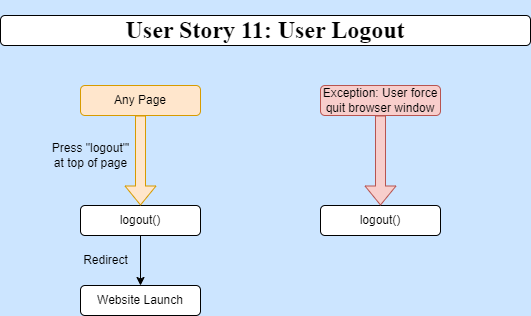

The diagram above was exported from draw.io. Its source (the exported page's mxGraphModel, read from the mxfile embedded in the PNG):
<mxGraphModel dx="1050" dy="522" grid="1" gridSize="10" guides="1" tooltips="1" connect="1" arrows="1" fold="1" page="1" pageScale="1" pageWidth="850" pageHeight="1100" background="#CCE5FF" math="0" shadow="0">
  <root>
    <mxCell id="0" />
    <mxCell id="1" parent="0" />
    <mxCell id="jNIEVBM6Wmnlz1BXS3UX-2" value="&lt;h1&gt;User Story 11: User Logout&lt;/h1&gt;" style="rounded=1;whiteSpace=wrap;html=1;fontFamily=Times New Roman;" parent="1" vertex="1">
      <mxGeometry x="160" y="50" width="530" height="30" as="geometry" />
    </mxCell>
    <mxCell id="HwOnpyn5BcN7FP6Mbuu5-71" style="edgeStyle=orthogonalEdgeStyle;rounded=0;orthogonalLoop=1;jettySize=auto;html=1;exitX=0.5;exitY=0;exitDx=0;exitDy=0;" parent="1" edge="1">
      <mxGeometry relative="1" as="geometry">
        <mxPoint x="300" y="160" as="targetPoint" />
        <mxPoint x="300" y="160" as="sourcePoint" />
      </mxGeometry>
    </mxCell>
    <mxCell id="EBpXC7Zkr-LngbAXVL-_-3" style="edgeStyle=orthogonalEdgeStyle;rounded=0;orthogonalLoop=1;jettySize=auto;html=1;exitX=0.5;exitY=1;exitDx=0;exitDy=0;entryX=0.5;entryY=0;entryDx=0;entryDy=0;" edge="1" parent="1" source="jNIEVBM6Wmnlz1BXS3UX-4" target="dCaHbRaVa_n_lxhv9c4M-9">
      <mxGeometry relative="1" as="geometry" />
    </mxCell>
    <mxCell id="jNIEVBM6Wmnlz1BXS3UX-4" value="logout()" style="rounded=1;whiteSpace=wrap;html=1;" parent="1" vertex="1">
      <mxGeometry x="240" y="240" width="120" height="30" as="geometry" />
    </mxCell>
    <mxCell id="dCaHbRaVa_n_lxhv9c4M-9" value="&lt;font style=&quot;font-size: 12px;&quot;&gt;Website Launch&lt;/font&gt;" style="rounded=1;whiteSpace=wrap;html=1;fontSize=12;" parent="1" vertex="1">
      <mxGeometry x="240" y="320" width="120" height="30" as="geometry" />
    </mxCell>
    <mxCell id="34BzHQZ_ceULqTXJr2wE-1" value="Any Page" style="rounded=1;whiteSpace=wrap;html=1;fontSize=12;fillColor=#ffe6cc;strokeColor=#d79b00;" parent="1" vertex="1">
      <mxGeometry x="240" y="120" width="120" height="30" as="geometry" />
    </mxCell>
    <mxCell id="EBpXC7Zkr-LngbAXVL-_-1" value="" style="shape=flexArrow;endArrow=classic;html=1;rounded=0;entryX=0.5;entryY=0;entryDx=0;entryDy=0;entryPerimeter=0;exitX=0.5;exitY=1;exitDx=0;exitDy=0;fillColor=#ffe6cc;strokeColor=#d79b00;" edge="1" parent="1" source="34BzHQZ_ceULqTXJr2wE-1" target="jNIEVBM6Wmnlz1BXS3UX-4">
      <mxGeometry width="50" height="50" relative="1" as="geometry">
        <mxPoint x="280" y="280" as="sourcePoint" />
        <mxPoint x="330" y="230" as="targetPoint" />
      </mxGeometry>
    </mxCell>
    <mxCell id="EBpXC7Zkr-LngbAXVL-_-2" value="Press &quot;logout&quot;'&lt;br&gt;at top of page" style="text;html=1;align=center;verticalAlign=middle;resizable=0;points=[];autosize=1;strokeColor=none;fillColor=none;" vertex="1" parent="1">
      <mxGeometry x="200" y="170" width="100" height="40" as="geometry" />
    </mxCell>
    <mxCell id="EBpXC7Zkr-LngbAXVL-_-4" value="Redirect" style="text;html=1;align=center;verticalAlign=middle;resizable=0;points=[];autosize=1;strokeColor=none;fillColor=none;" vertex="1" parent="1">
      <mxGeometry x="230" y="280" width="70" height="30" as="geometry" />
    </mxCell>
    <mxCell id="EBpXC7Zkr-LngbAXVL-_-5" style="edgeStyle=orthogonalEdgeStyle;rounded=0;orthogonalLoop=1;jettySize=auto;html=1;exitX=0.5;exitY=0;exitDx=0;exitDy=0;" edge="1" parent="1">
      <mxGeometry relative="1" as="geometry">
        <mxPoint x="540" y="160" as="targetPoint" />
        <mxPoint x="540" y="160" as="sourcePoint" />
      </mxGeometry>
    </mxCell>
    <mxCell id="EBpXC7Zkr-LngbAXVL-_-7" value="logout()" style="rounded=1;whiteSpace=wrap;html=1;" vertex="1" parent="1">
      <mxGeometry x="480" y="240" width="120" height="30" as="geometry" />
    </mxCell>
    <mxCell id="EBpXC7Zkr-LngbAXVL-_-9" value="Exception: User force quit browser window" style="rounded=1;whiteSpace=wrap;html=1;fontSize=12;fillColor=#f8cecc;strokeColor=#b85450;" vertex="1" parent="1">
      <mxGeometry x="480" y="120" width="120" height="30" as="geometry" />
    </mxCell>
    <mxCell id="EBpXC7Zkr-LngbAXVL-_-10" value="" style="shape=flexArrow;endArrow=classic;html=1;rounded=0;entryX=0.5;entryY=0;entryDx=0;entryDy=0;entryPerimeter=0;exitX=0.5;exitY=1;exitDx=0;exitDy=0;fillColor=#f8cecc;strokeColor=#b85450;" edge="1" parent="1" source="EBpXC7Zkr-LngbAXVL-_-9" target="EBpXC7Zkr-LngbAXVL-_-7">
      <mxGeometry width="50" height="50" relative="1" as="geometry">
        <mxPoint x="520" y="280" as="sourcePoint" />
        <mxPoint x="570" y="230" as="targetPoint" />
      </mxGeometry>
    </mxCell>
  </root>
</mxGraphModel>